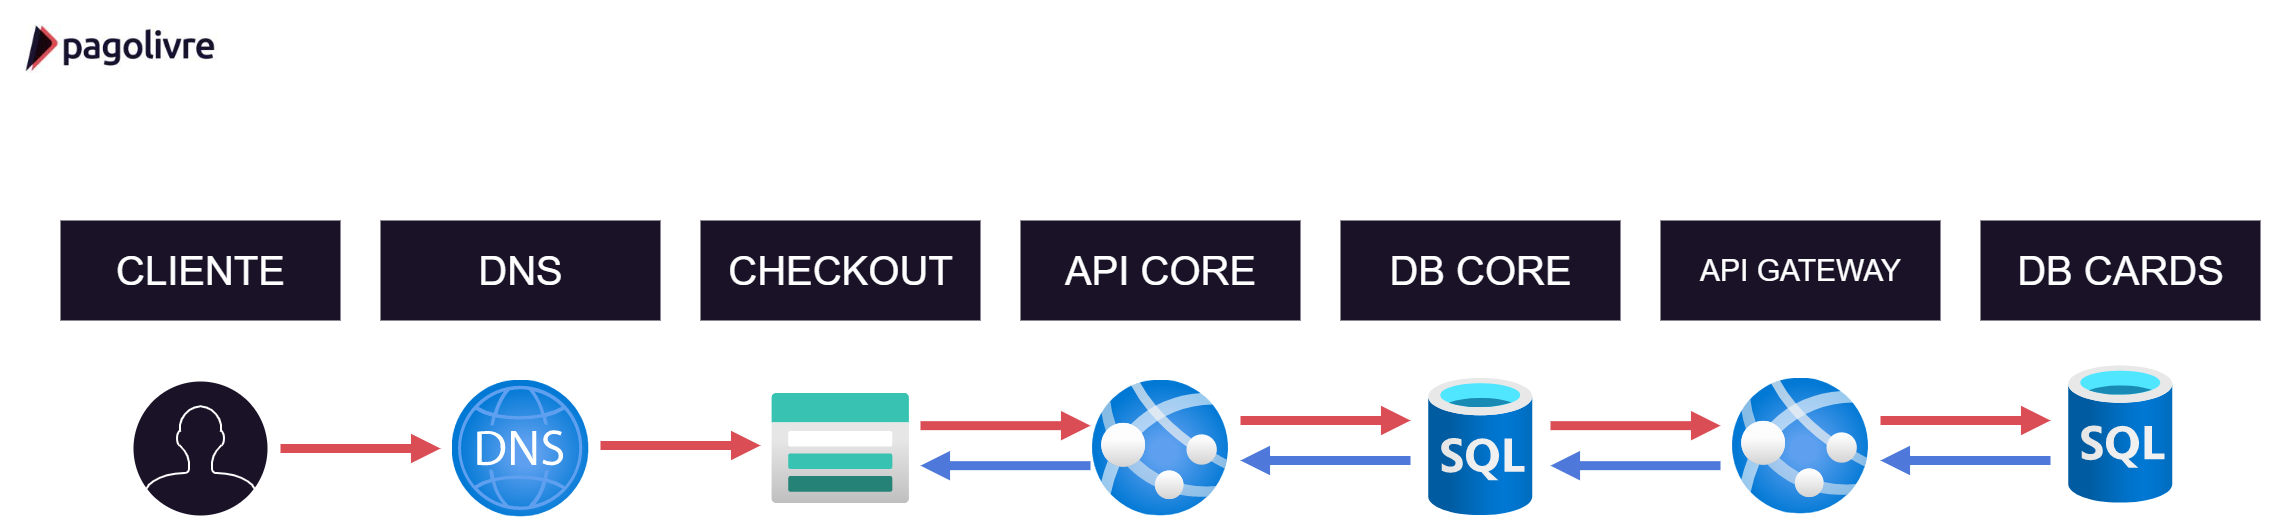

The diagram above was exported from draw.io. Its source (the exported page's mxGraphModel, read from the mxfile embedded in the PNG):
<mxGraphModel dx="868" dy="460" grid="1" gridSize="10" guides="1" tooltips="1" connect="1" arrows="1" fold="1" page="1" pageScale="1" pageWidth="1169" pageHeight="827" math="0" shadow="0">
  <root>
    <mxCell id="0" />
    <mxCell id="1" parent="0" />
    <mxCell id="3HDrs7TiIz97HyeVfw63-12" value="" style="shape=image;imageAspect=0;aspect=fixed;verticalLabelPosition=bottom;verticalAlign=top;image=https://encrypted-tbn0.gstatic.com/images?q=tbn:ANd9GcRmZmVbQkiHEiLqcfqpbLFbAjQ5cH3HpS4ydA&amp;usqp=CAU;" parent="1" vertex="1">
      <mxGeometry x="20" width="231.82" height="100" as="geometry" />
    </mxCell>
    <mxCell id="3HDrs7TiIz97HyeVfw63-21" value="" style="group" parent="1" vertex="1" connectable="0">
      <mxGeometry x="80" y="220" width="280" height="100" as="geometry" />
    </mxCell>
    <mxCell id="3HDrs7TiIz97HyeVfw63-8" value="" style="rounded=0;whiteSpace=wrap;html=1;strokeColor=none;fillColor=#1a1328;" parent="3HDrs7TiIz97HyeVfw63-21" vertex="1">
      <mxGeometry width="280" height="100" as="geometry" />
    </mxCell>
    <mxCell id="3HDrs7TiIz97HyeVfw63-1" value="&lt;blockquote&gt;&lt;font style=&quot;font-size: 40px&quot; color=&quot;#ffffff&quot;&gt;CLIENTE&lt;/font&gt;&lt;/blockquote&gt;" style="text;html=1;align=center;verticalAlign=middle;resizable=0;points=[];autosize=1;" parent="3HDrs7TiIz97HyeVfw63-21" vertex="1">
      <mxGeometry x="10" y="25" width="260" height="50" as="geometry" />
    </mxCell>
    <mxCell id="3HDrs7TiIz97HyeVfw63-22" value="" style="group" parent="1" vertex="1" connectable="0">
      <mxGeometry x="400" y="220" width="280" height="100" as="geometry" />
    </mxCell>
    <mxCell id="3HDrs7TiIz97HyeVfw63-14" value="" style="rounded=0;whiteSpace=wrap;html=1;strokeColor=none;fillColor=#1a1328;" parent="3HDrs7TiIz97HyeVfw63-22" vertex="1">
      <mxGeometry width="280" height="100" as="geometry" />
    </mxCell>
    <mxCell id="3HDrs7TiIz97HyeVfw63-2" value="&lt;blockquote&gt;&lt;span style=&quot;font-size: 40px&quot;&gt;&lt;font color=&quot;#ffffff&quot;&gt;DNS&lt;/font&gt;&lt;/span&gt;&lt;/blockquote&gt;" style="text;html=1;align=center;verticalAlign=middle;resizable=0;points=[];autosize=1;" parent="3HDrs7TiIz97HyeVfw63-22" vertex="1">
      <mxGeometry x="50" y="25" width="180" height="50" as="geometry" />
    </mxCell>
    <mxCell id="3HDrs7TiIz97HyeVfw63-23" value="" style="group" parent="1" vertex="1" connectable="0">
      <mxGeometry x="700" y="220" width="320" height="100" as="geometry" />
    </mxCell>
    <mxCell id="3HDrs7TiIz97HyeVfw63-15" value="" style="rounded=0;whiteSpace=wrap;html=1;strokeColor=none;fillColor=#1a1328;" parent="3HDrs7TiIz97HyeVfw63-23" vertex="1">
      <mxGeometry x="20" width="280" height="100" as="geometry" />
    </mxCell>
    <mxCell id="3HDrs7TiIz97HyeVfw63-3" value="&lt;blockquote&gt;&lt;font style=&quot;font-size: 40px&quot; color=&quot;#ffffff&quot;&gt;CHECKOUT&lt;/font&gt;&lt;/blockquote&gt;" style="text;html=1;align=center;verticalAlign=middle;resizable=0;points=[];autosize=1;" parent="3HDrs7TiIz97HyeVfw63-23" vertex="1">
      <mxGeometry y="25" width="320" height="50" as="geometry" />
    </mxCell>
    <mxCell id="3HDrs7TiIz97HyeVfw63-24" value="" style="group" parent="1" vertex="1" connectable="0">
      <mxGeometry x="1035" y="220" width="290" height="100" as="geometry" />
    </mxCell>
    <mxCell id="3HDrs7TiIz97HyeVfw63-16" value="" style="rounded=0;whiteSpace=wrap;html=1;strokeColor=none;fillColor=#1a1328;" parent="3HDrs7TiIz97HyeVfw63-24" vertex="1">
      <mxGeometry x="5" width="280" height="100" as="geometry" />
    </mxCell>
    <mxCell id="3HDrs7TiIz97HyeVfw63-4" value="&lt;blockquote&gt;&lt;font style=&quot;font-size: 40px&quot; color=&quot;#ffffff&quot;&gt;API CORE&lt;/font&gt;&lt;/blockquote&gt;" style="text;html=1;align=center;verticalAlign=middle;resizable=0;points=[];autosize=1;" parent="3HDrs7TiIz97HyeVfw63-24" vertex="1">
      <mxGeometry y="25" width="290" height="50" as="geometry" />
    </mxCell>
    <mxCell id="3HDrs7TiIz97HyeVfw63-25" value="" style="group" parent="1" vertex="1" connectable="0">
      <mxGeometry x="1360" y="220" width="280" height="100" as="geometry" />
    </mxCell>
    <mxCell id="3HDrs7TiIz97HyeVfw63-17" value="" style="rounded=0;whiteSpace=wrap;html=1;strokeColor=none;fillColor=#1a1328;" parent="3HDrs7TiIz97HyeVfw63-25" vertex="1">
      <mxGeometry width="280" height="100" as="geometry" />
    </mxCell>
    <mxCell id="3HDrs7TiIz97HyeVfw63-5" value="&lt;blockquote&gt;&lt;font style=&quot;font-size: 40px&quot; color=&quot;#ffffff&quot;&gt;DB CORE&lt;/font&gt;&lt;/blockquote&gt;" style="text;html=1;align=center;verticalAlign=middle;resizable=0;points=[];autosize=1;" parent="3HDrs7TiIz97HyeVfw63-25" vertex="1">
      <mxGeometry y="25" width="280" height="50" as="geometry" />
    </mxCell>
    <mxCell id="3HDrs7TiIz97HyeVfw63-26" value="" style="group" parent="1" vertex="1" connectable="0">
      <mxGeometry x="1670" y="220" width="300" height="100" as="geometry" />
    </mxCell>
    <mxCell id="3HDrs7TiIz97HyeVfw63-18" value="" style="rounded=0;whiteSpace=wrap;html=1;strokeColor=none;fillColor=#1a1328;" parent="3HDrs7TiIz97HyeVfw63-26" vertex="1">
      <mxGeometry x="10" width="280" height="100" as="geometry" />
    </mxCell>
    <mxCell id="3HDrs7TiIz97HyeVfw63-6" value="&lt;blockquote style=&quot;font-size: 30px&quot;&gt;&lt;font color=&quot;#ffffff&quot; style=&quot;font-size: 30px&quot;&gt;API&amp;nbsp;&lt;/font&gt;&lt;span style=&quot;color: rgb(255 , 255 , 255)&quot;&gt;GATEWAY&lt;/span&gt;&lt;/blockquote&gt;" style="text;html=1;align=center;verticalAlign=middle;resizable=0;points=[];autosize=1;" parent="3HDrs7TiIz97HyeVfw63-26" vertex="1">
      <mxGeometry y="10" width="300" height="80" as="geometry" />
    </mxCell>
    <mxCell id="3HDrs7TiIz97HyeVfw63-27" value="" style="group" parent="1" vertex="1" connectable="0">
      <mxGeometry x="1990" y="220" width="300" height="100" as="geometry" />
    </mxCell>
    <mxCell id="3HDrs7TiIz97HyeVfw63-19" value="" style="rounded=0;whiteSpace=wrap;html=1;strokeColor=none;fillColor=#1a1328;" parent="3HDrs7TiIz97HyeVfw63-27" vertex="1">
      <mxGeometry x="10" width="280" height="100" as="geometry" />
    </mxCell>
    <mxCell id="3HDrs7TiIz97HyeVfw63-7" value="&lt;blockquote&gt;&lt;font style=&quot;font-size: 40px&quot; color=&quot;#ffffff&quot;&gt;DB CARDS&lt;/font&gt;&lt;/blockquote&gt;" style="text;html=1;align=center;verticalAlign=middle;resizable=0;points=[];autosize=1;" parent="3HDrs7TiIz97HyeVfw63-27" vertex="1">
      <mxGeometry y="25" width="300" height="50" as="geometry" />
    </mxCell>
    <mxCell id="3HDrs7TiIz97HyeVfw63-43" style="edgeStyle=orthogonalEdgeStyle;rounded=0;orthogonalLoop=1;jettySize=auto;html=1;strokeWidth=9;endArrow=block;endFill=1;strokeColor=#DA4D55;" parent="1" edge="1">
      <mxGeometry relative="1" as="geometry">
        <mxPoint x="300" y="448" as="sourcePoint" />
        <mxPoint x="460" y="448" as="targetPoint" />
      </mxGeometry>
    </mxCell>
    <mxCell id="3HDrs7TiIz97HyeVfw63-29" value="" style="html=1;verticalLabelPosition=bottom;align=center;labelBackgroundColor=#ffffff;verticalAlign=top;strokeWidth=2;shadow=0;dashed=0;shape=mxgraph.ios7.icons.user;fillColor=#1a1328;strokeColor=#FFFFFF;" parent="1" vertex="1">
      <mxGeometry x="152" y="380" width="136" height="136" as="geometry" />
    </mxCell>
    <mxCell id="3HDrs7TiIz97HyeVfw63-30" value="" style="aspect=fixed;html=1;points=[];align=center;image;fontSize=12;image=img/lib/azure2/networking/DNS_Zones.svg;strokeColor=#FFFFFF;fillColor=#1a1328;" parent="1" vertex="1">
      <mxGeometry x="471.5" y="379.5" width="137" height="137" as="geometry" />
    </mxCell>
    <mxCell id="3HDrs7TiIz97HyeVfw63-33" value="" style="aspect=fixed;html=1;points=[];align=center;image;fontSize=12;image=img/lib/azure2/storage/Storage_Accounts.svg;strokeColor=#FFFFFF;fillColor=#1a1328;" parent="1" vertex="1">
      <mxGeometry x="791.25" y="393" width="137.5" height="110" as="geometry" />
    </mxCell>
    <mxCell id="3HDrs7TiIz97HyeVfw63-37" value="" style="aspect=fixed;html=1;points=[];align=center;image;fontSize=12;image=img/lib/azure2/containers/App_Services.svg;strokeColor=#FFFFFF;fillColor=#1a1328;" parent="1" vertex="1">
      <mxGeometry x="1112" y="379.5" width="136" height="136" as="geometry" />
    </mxCell>
    <mxCell id="3HDrs7TiIz97HyeVfw63-39" value="" style="aspect=fixed;html=1;points=[];align=center;image;fontSize=12;image=img/lib/azure2/databases/SQL_Database.svg;strokeColor=#FFFFFF;fillColor=#1A1328;" parent="1" vertex="1">
      <mxGeometry x="1448.25" y="377.5" width="103.5" height="138" as="geometry" />
    </mxCell>
    <mxCell id="3HDrs7TiIz97HyeVfw63-40" value="" style="aspect=fixed;html=1;points=[];align=center;image;fontSize=12;image=img/lib/azure2/containers/App_Services.svg;strokeColor=#FFFFFF;fillColor=#1a1328;" parent="1" vertex="1">
      <mxGeometry x="1752" y="377.5" width="136" height="136" as="geometry" />
    </mxCell>
    <mxCell id="3HDrs7TiIz97HyeVfw63-42" value="" style="aspect=fixed;html=1;points=[];align=center;image;fontSize=12;image=img/lib/azure2/databases/SQL_Database.svg;strokeColor=#FFFFFF;fillColor=#1A1328;" parent="1" vertex="1">
      <mxGeometry x="2088.25" y="365" width="103.5" height="138" as="geometry" />
    </mxCell>
    <mxCell id="3HDrs7TiIz97HyeVfw63-44" style="edgeStyle=orthogonalEdgeStyle;rounded=0;orthogonalLoop=1;jettySize=auto;html=1;strokeWidth=9;endArrow=block;endFill=1;strokeColor=#DA4D55;" parent="1" edge="1">
      <mxGeometry relative="1" as="geometry">
        <mxPoint x="620" y="445" as="sourcePoint" />
        <mxPoint x="780" y="445" as="targetPoint" />
      </mxGeometry>
    </mxCell>
    <mxCell id="3HDrs7TiIz97HyeVfw63-49" style="edgeStyle=orthogonalEdgeStyle;rounded=0;orthogonalLoop=1;jettySize=auto;html=1;strokeWidth=9;endArrow=block;endFill=1;strokeColor=#DA4D55;" parent="1" edge="1">
      <mxGeometry relative="1" as="geometry">
        <mxPoint x="1900" y="420.00000000000006" as="sourcePoint" />
        <mxPoint x="2070" y="420.00000000000006" as="targetPoint" />
      </mxGeometry>
    </mxCell>
    <mxCell id="3HDrs7TiIz97HyeVfw63-50" style="edgeStyle=orthogonalEdgeStyle;rounded=0;orthogonalLoop=1;jettySize=auto;html=1;strokeWidth=9;endArrow=none;endFill=0;startArrow=block;startFill=1;strokeColor=#4E78DA;" parent="1" edge="1">
      <mxGeometry relative="1" as="geometry">
        <mxPoint x="1900" y="460.00000000000006" as="sourcePoint" />
        <mxPoint x="2070" y="460.00000000000006" as="targetPoint" />
      </mxGeometry>
    </mxCell>
    <mxCell id="3HDrs7TiIz97HyeVfw63-51" style="edgeStyle=orthogonalEdgeStyle;rounded=0;orthogonalLoop=1;jettySize=auto;html=1;strokeWidth=9;endArrow=block;endFill=1;strokeColor=#DA4D55;" parent="1" edge="1">
      <mxGeometry relative="1" as="geometry">
        <mxPoint x="1570" y="425.1599999999999" as="sourcePoint" />
        <mxPoint x="1740" y="425.1599999999999" as="targetPoint" />
      </mxGeometry>
    </mxCell>
    <mxCell id="3HDrs7TiIz97HyeVfw63-52" style="edgeStyle=orthogonalEdgeStyle;rounded=0;orthogonalLoop=1;jettySize=auto;html=1;strokeWidth=9;endArrow=none;endFill=0;startArrow=block;startFill=1;strokeColor=#4E78DA;" parent="1" edge="1">
      <mxGeometry relative="1" as="geometry">
        <mxPoint x="1570" y="465.1599999999999" as="sourcePoint" />
        <mxPoint x="1740" y="465.1599999999999" as="targetPoint" />
      </mxGeometry>
    </mxCell>
    <mxCell id="3HDrs7TiIz97HyeVfw63-53" style="edgeStyle=orthogonalEdgeStyle;rounded=0;orthogonalLoop=1;jettySize=auto;html=1;strokeWidth=9;endArrow=block;endFill=1;strokeColor=#DA4D55;" parent="1" edge="1">
      <mxGeometry relative="1" as="geometry">
        <mxPoint x="1260" y="419.99999999999983" as="sourcePoint" />
        <mxPoint x="1430" y="419.99999999999983" as="targetPoint" />
      </mxGeometry>
    </mxCell>
    <mxCell id="3HDrs7TiIz97HyeVfw63-54" style="edgeStyle=orthogonalEdgeStyle;rounded=0;orthogonalLoop=1;jettySize=auto;html=1;strokeWidth=9;endArrow=none;endFill=0;startArrow=block;startFill=1;strokeColor=#4E78DA;" parent="1" edge="1">
      <mxGeometry relative="1" as="geometry">
        <mxPoint x="1260" y="459.99999999999983" as="sourcePoint" />
        <mxPoint x="1430" y="459.99999999999983" as="targetPoint" />
      </mxGeometry>
    </mxCell>
    <mxCell id="3HDrs7TiIz97HyeVfw63-55" style="edgeStyle=orthogonalEdgeStyle;rounded=0;orthogonalLoop=1;jettySize=auto;html=1;strokeWidth=9;endArrow=block;endFill=1;strokeColor=#DA4D55;" parent="1" edge="1">
      <mxGeometry relative="1" as="geometry">
        <mxPoint x="940" y="425.15999999999985" as="sourcePoint" />
        <mxPoint x="1110" y="425.15999999999985" as="targetPoint" />
      </mxGeometry>
    </mxCell>
    <mxCell id="3HDrs7TiIz97HyeVfw63-56" style="edgeStyle=orthogonalEdgeStyle;rounded=0;orthogonalLoop=1;jettySize=auto;html=1;strokeWidth=9;endArrow=none;endFill=0;startArrow=block;startFill=1;strokeColor=#4E78DA;" parent="1" edge="1">
      <mxGeometry relative="1" as="geometry">
        <mxPoint x="940" y="465.15999999999985" as="sourcePoint" />
        <mxPoint x="1110" y="465.15999999999985" as="targetPoint" />
      </mxGeometry>
    </mxCell>
  </root>
</mxGraphModel>